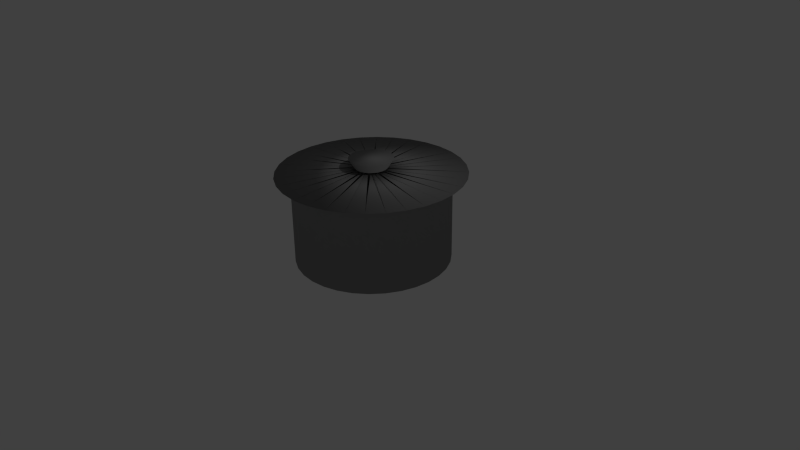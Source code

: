 # Source: SL-potSicherheit.blend  (saved by Blender 2.76.0; exported with 4.5.12 LTS)
import bpy
from mathutils import Matrix  # noqa: F401  (used for matrix-valued properties, if any)

bpy.ops.wm.read_factory_settings(use_empty=True)
scene = bpy.context.scene
scene.name = 'Scene'

# ---- collections
col_collection_1 = bpy.data.collections.new('Collection 1'); scene.collection.children.link(col_collection_1)

# ---- materials (node trees are filled in below, after node groups)
mat_material = bpy.data.materials.new('Material')
mat_material.alpha_threshold = 0.0
mat_material.use_transparent_shadow = False
mat_material.diffuse_color = (0.2957, 0.2957, 0.2957, 1.0)
mat_material.specular_color = (0.2957, 0.2957, 0.2957)
mat_material.roughness = 0.5

# ---- material node trees

# ---- world
world_world = bpy.data.worlds.new('World'); scene.world = world_world
world_world.color = (0.05088, 0.05088, 0.05088)
world_world.use_sun_shadow = False
world_world.sun_shadow_jitter_overblur = 0.0
world_world.cycles.sampling_method = 'MANUAL'
world_world.cycles.sample_map_resolution = 256

# ---- cameras
cam_camera = bpy.data.cameras.new('Camera')
cam_camera.clip_end = 100.0
cam_camera.lens = 35.0
cam_camera.sensor_width = 32.0
cam_camera.sensor_height = 18.0
cam_camera.ortho_scale = 7.314
cam_camera.dof.focus_distance = 0.0
cam_camera.dof.aperture_fstop = 128.0

# ---- lights
light_lamp = bpy.data.lights.new('Lamp', 'POINT')
light_lamp.transmission_factor = 0.0
light_lamp.cutoff_distance = 30.0
light_lamp.energy = 100.0
light_lamp.shadow_buffer_clip_start = 1.001
light_lamp.shadow_soft_size = 0.1
light_lamp.shadow_maximum_resolution = 0.006
light_lamp.use_absolute_resolution = True
light_lamp.cycles.use_multiple_importance_sampling = False

# ---- meshes
me_circle = bpy.data.meshes.new('Circle')
me_circle.from_pydata([(0.0, 1.0, 0.0), (-0.1951, 0.9808, 0.0), (-0.3827, 0.9239, 0.0), (-0.5556, 0.8315, 0.0), (-0.7071, 0.7071, 0.0), (-0.8315, 0.5556, 0.0), (-0.9239, 0.3827, 0.0), (-0.9808, 0.1951, 0.0), (-1.0, 7.55e-08, 0.0), (-0.9808, -0.1951, 0.0), (-0.9239, -0.3827, 0.0), (-0.8315, -0.5556, 0.0), (-0.7071, -0.7071, 0.0), (-0.5556, -0.8315, 0.0), (-0.3827, -0.9239, 0.0), (-0.1951, -0.9808, 0.0), (3.258e-07, -1.0, 0.0), (0.1951, -0.9808, 0.0), (0.3827, -0.9239, 0.0), (0.5556, -0.8315, 0.0), (0.7071, -0.7071, 0.0), (0.8315, -0.5556, 0.0), (0.9239, -0.3827, 0.0), (0.9808, -0.1951, 0.0), (1.0, 9.656e-07, 0.0), (0.9808, 0.1951, 0.0), (0.9239, 0.3827, 0.0), (0.8315, 0.5556, 0.0), (0.7071, 0.7071, 0.0), (0.5556, 0.8315, 0.0), (0.3827, 0.9239, 0.0), (0.1951, 0.9808, 0.0), (0.0, 1.0, 1.081), (-0.1951, 0.9808, 1.081), (-0.3827, 0.9239, 1.081), (-0.5556, 0.8315, 1.081), (-0.7071, 0.7071, 1.081), (-0.8315, 0.5556, 1.081), (-0.9239, 0.3827, 1.081), (-0.9808, 0.1951, 1.081), (-1.0, 7.55e-08, 1.081), (-0.9808, -0.1951, 1.081), (-0.9239, -0.3827, 1.081), (-0.8315, -0.5556, 1.081), (-0.7071, -0.7071, 1.081), (-0.5556, -0.8315, 1.081), (-0.3827, -0.9239, 1.081), (-0.1951, -0.9808, 1.081), (3.258e-07, -1.0, 1.081), (0.1951, -0.9808, 1.081), (0.3827, -0.9239, 1.081), (0.5556, -0.8315, 1.081), (0.7071, -0.7071, 1.081), (0.8315, -0.5556, 1.081), (0.9239, -0.3827, 1.081), (0.9808, -0.1951, 1.081), (1.0, 9.656e-07, 1.081), (0.9808, 0.1951, 1.081), (0.9239, 0.3827, 1.081), (0.8315, 0.5556, 1.081), (0.7071, 0.7071, 1.081), (0.5556, 0.8315, 1.081), (0.3827, 0.9239, 1.081), (0.1951, 0.9808, 1.081), (2.208e-08, 1.198, 1.149), (-0.2338, 1.175, 1.149), (-0.4585, 1.107, 1.149), (-0.6657, 0.9963, 1.149), (-0.8472, 0.8472, 1.149), (-0.9963, 0.6657, 1.149), (-1.107, 0.4585, 1.149), (-1.175, 0.2338, 1.149), (-1.198, 3.103e-08, 1.149), (-1.175, -0.2338, 1.149), (-1.107, -0.4585, 1.149), (-0.9963, -0.6657, 1.149), (-0.8472, -0.8472, 1.149), (-0.6657, -0.9963, 1.149), (-0.4585, -1.107, 1.149), (-0.2338, -1.175, 1.149), (4.125e-07, -1.198, 1.149), (0.2338, -1.175, 1.149), (0.4585, -1.107, 1.149), (0.6657, -0.9963, 1.149), (0.8472, -0.8472, 1.149), (0.9963, -0.6657, 1.149), (1.107, -0.4585, 1.149), (1.175, -0.2338, 1.149), (1.198, 1.098e-06, 1.149), (1.175, 0.2338, 1.149), (1.107, 0.4585, 1.149), (0.9963, 0.6657, 1.149), (0.8472, 0.8472, 1.149), (0.6657, 0.9963, 1.149), (0.4585, 1.107, 1.149), (0.2338, 1.175, 1.149), (-1.465e-07, -0.2102, 1.218), (0.041, -0.2061, 1.218), (0.08043, -0.1942, 1.218), (0.1168, -0.1748, 1.218), (0.1486, -0.1486, 1.218), (0.1748, -0.1168, 1.218), (0.1942, -0.08043, 1.218), (0.2061, -0.041, 1.218), (0.2102, 3.711e-07, 1.218), (0.2061, 0.041, 1.218), (0.1942, 0.08043, 1.218), (0.1748, 0.1168, 1.218), (0.1486, 0.1486, 1.218), (0.1168, 0.1748, 1.218), (0.08043, 0.1942, 1.218), (0.041, 0.2061, 1.218), (-2.15e-07, 0.2102, 1.218), (-0.041, 0.2061, 1.218), (-0.08043, 0.1942, 1.218), (-0.1168, 0.1748, 1.218), (-0.1486, 0.1486, 1.218), (-0.1748, 0.1168, 1.218), (-0.1942, 0.08043, 1.218), (-0.2061, 0.041, 1.218), (-0.2102, 1.841e-07, 1.218), (-0.2061, -0.041, 1.218), (-0.1942, -0.08043, 1.218), (-0.1748, -0.1168, 1.218), (-0.1486, -0.1486, 1.218), (-0.1168, -0.1748, 1.218), (-0.08043, -0.1942, 1.218), (-0.041, -0.2061, 1.218), (-1.284e-07, -0.2824, 1.333), (0.0551, -0.277, 1.333), (0.1081, -0.2609, 1.333), (0.1569, -0.2348, 1.333), (0.1997, -0.1997, 1.333), (0.2348, -0.1569, 1.333), (0.2609, -0.1081, 1.333), (0.277, -0.0551, 1.333), (0.2824, 3.892e-07, 1.333), (0.277, 0.0551, 1.333), (0.2609, 0.1081, 1.333), (0.2348, 0.1569, 1.333), (0.1997, 0.1997, 1.333), (0.1569, 0.2348, 1.333), (0.1081, 0.2609, 1.333), (0.0551, 0.277, 1.333), (-2.204e-07, 0.2824, 1.333), (-0.0551, 0.277, 1.333), (-0.1081, 0.2609, 1.333), (-0.1569, 0.2348, 1.333), (-0.1997, 0.1997, 1.333), (-0.2348, 0.1569, 1.333), (-0.2609, 0.1081, 1.333), (-0.277, 0.0551, 1.333), (-0.2824, 1.378e-07, 1.333), (-0.277, -0.0551, 1.333), (-0.2609, -0.1081, 1.333), (-0.2348, -0.1569, 1.333), (-0.1997, -0.1997, 1.333), (-0.1569, -0.2348, 1.333), (-0.1081, -0.2609, 1.333), (-0.0551, -0.277, 1.333)], [], [(2, 3, 4, 5, 6, 7, 8, 9, 10, 11, 12, 13, 14, 15, 16, 17, 18, 19, 20, 21, 22, 23, 24, 25, 26, 27, 28, 29, 30, 31, 0, 1), (50, 49, 81, 82), (18, 17, 49, 50), (15, 14, 46, 47), (12, 11, 43, 44), (9, 8, 40, 41), (6, 5, 37, 38), (3, 2, 34, 35), (0, 31, 63, 32), (29, 28, 60, 61), (26, 25, 57, 58), (23, 22, 54, 55), (20, 19, 51, 52), (17, 16, 48, 49), (14, 13, 45, 46), (11, 10, 42, 43), (8, 7, 39, 40), (5, 4, 36, 37), (2, 1, 33, 34), (31, 30, 62, 63), (28, 27, 59, 60), (25, 24, 56, 57), (22, 21, 53, 54), (19, 18, 50, 51), (16, 15, 47, 48), (13, 12, 44, 45), (10, 9, 41, 42), (7, 6, 38, 39), (4, 3, 35, 36), (1, 0, 32, 33), (30, 29, 61, 62), (27, 26, 58, 59), (24, 23, 55, 56), (21, 20, 52, 53), (85, 84, 116, 117), (47, 46, 78, 79), (44, 43, 75, 76), (41, 40, 72, 73), (38, 37, 69, 70), (35, 34, 66, 67), (32, 63, 95, 64), (61, 60, 92, 93), (58, 57, 89, 90), (55, 54, 86, 87), (52, 51, 83, 84), (49, 48, 80, 81), (46, 45, 77, 78), (43, 42, 74, 75), (40, 39, 71, 72), (37, 36, 68, 69), (34, 33, 65, 66), (63, 62, 94, 95), (60, 59, 91, 92), (57, 56, 88, 89), (54, 53, 85, 86), (51, 50, 82, 83), (48, 47, 79, 80), (45, 44, 76, 77), (42, 41, 73, 74), (39, 38, 70, 71), (36, 35, 67, 68), (33, 32, 64, 65), (62, 61, 93, 94), (59, 58, 90, 91), (56, 55, 87, 88), (53, 52, 84, 85), (120, 119, 151, 152), (82, 81, 113, 114), (79, 78, 110, 111), (76, 75, 107, 108), (73, 72, 104, 105), (70, 69, 101, 102), (67, 66, 98, 99), (64, 95, 127, 96), (93, 92, 124, 125), (90, 89, 121, 122), (87, 86, 118, 119), (84, 83, 115, 116), (81, 80, 112, 113), (78, 77, 109, 110), (75, 74, 106, 107), (72, 71, 103, 104), (69, 68, 100, 101), (66, 65, 97, 98), (95, 94, 126, 127), (92, 91, 123, 124), (89, 88, 120, 121), (86, 85, 117, 118), (83, 82, 114, 115), (80, 79, 111, 112), (77, 76, 108, 109), (74, 73, 105, 106), (71, 70, 102, 103), (68, 67, 99, 100), (65, 64, 96, 97), (94, 93, 125, 126), (91, 90, 122, 123), (88, 87, 119, 120), (130, 129, 128, 159, 158, 157, 156, 155, 154, 153, 152, 151, 150, 149, 148, 147, 146, 145, 144, 143, 142, 141, 140, 139, 138, 137, 136, 135, 134, 133, 132, 131), (117, 116, 148, 149), (114, 113, 145, 146), (111, 110, 142, 143), (108, 107, 139, 140), (105, 104, 136, 137), (102, 101, 133, 134), (99, 98, 130, 131), (96, 127, 159, 128), (125, 124, 156, 157), (122, 121, 153, 154), (119, 118, 150, 151), (116, 115, 147, 148), (113, 112, 144, 145), (110, 109, 141, 142), (107, 106, 138, 139), (104, 103, 135, 136), (101, 100, 132, 133), (98, 97, 129, 130), (127, 126, 158, 159), (124, 123, 155, 156), (121, 120, 152, 153), (118, 117, 149, 150), (115, 114, 146, 147), (112, 111, 143, 144), (109, 108, 140, 141), (106, 105, 137, 138), (103, 102, 134, 135), (100, 99, 131, 132), (97, 96, 128, 129), (126, 125, 157, 158), (123, 122, 154, 155)])
me_circle.polygons.foreach_set('use_smooth', [True] * 130)
me_circle.materials.append(mat_material)
me_circle.use_remesh_preserve_volume = False
me_circle.use_remesh_preserve_attributes = False
me_circle.use_mirror_vertex_groups = False
me_circle.update()

# ---- objects
ob_circle = bpy.data.objects.new('Circle', me_circle)
ob_lamp = bpy.data.objects.new('Lamp', light_lamp)
ob_camera = bpy.data.objects.new('Camera', cam_camera)

# ---- transforms, parenting, visibility, modifiers, constraints
ob_circle.location = (0.0, 0.0, 0.0)
ob_circle.lineart.crease_threshold = 0.0
ob_lamp.location = (4.076, 1.005, 5.904)
ob_lamp.rotation_euler = (0.6503, 0.05522, 1.866)
ob_lamp.lock_rotations_4d = False
ob_lamp.empty_display_type = 'ARROWS'
ob_lamp.color = (0.0, 0.0, 0.0, 0.0)
ob_lamp.lineart.crease_threshold = 0.0
ob_camera.location = (7.481, -6.508, 5.344)
ob_camera.rotation_euler = (1.109, 0.01082, 0.8149)
ob_camera.lock_rotations_4d = False
ob_camera.empty_display_type = 'ARROWS'
ob_camera.color = (0.0, 0.0, 0.0, 0.0)
ob_camera.display_type = 'WIRE'
ob_camera.lineart.crease_threshold = 0.0

# ---- collection membership
col_collection_1.objects.link(ob_circle)
col_collection_1.objects.link(ob_lamp)
col_collection_1.objects.link(ob_camera)

# ---- scene / render settings (as saved in the file)
scene.camera = ob_camera
scene.frame_start = 1; scene.frame_end = 250; scene.frame_set(1)
scene.render.engine = 'BLENDER_EEVEE_NEXT'
scene.render.image_settings.color_mode = 'RGB'
scene.render.image_settings.compression = 90
scene.render.resolution_percentage = 50
scene.render.dither_intensity = 0.0
scene.render.bake_margin = 2
scene.cycles.use_denoising = False
scene.cycles.samples = 10
scene.cycles.sampling_pattern = 'TABULATED_SOBOL'
scene.cycles.light_sampling_threshold = 0.0
scene.cycles.use_adaptive_sampling = False
scene.cycles.use_light_tree = False
scene.cycles.blur_glossy = 0.0
scene.cycles.volume_bounces = 1
scene.cycles.pixel_filter_type = 'GAUSSIAN'
scene.cycles.sample_clamp_indirect = 0.0
scene.view_settings.view_transform = 'Standard'
bpy.context.view_layer.update()
